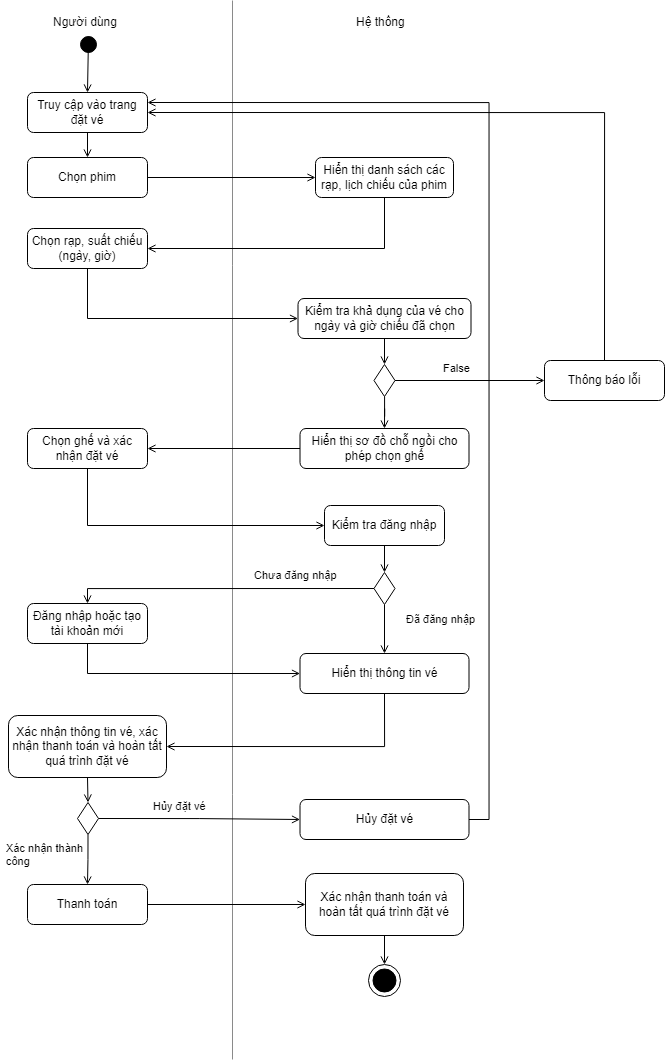

The diagram above was exported from draw.io. Its source (the exported page's mxGraphModel, read from the mxfile embedded in the PNG):
<mxGraphModel dx="1043" dy="585" grid="0" gridSize="10" guides="1" tooltips="1" connect="1" arrows="1" fold="1" page="1" pageScale="1" pageWidth="827" pageHeight="1169" math="0" shadow="0">
  <root>
    <mxCell id="0" />
    <mxCell id="1" parent="0" />
    <mxCell id="92QcqB9NEXKZsRu2VrHu-1" value="Truy cập vào trang đặt vé" style="rounded=1;whiteSpace=wrap;html=1;" vertex="1" parent="1">
      <mxGeometry x="155" y="102" width="120" height="40" as="geometry" />
    </mxCell>
    <mxCell id="92QcqB9NEXKZsRu2VrHu-2" value="" style="endArrow=none;html=1;rounded=0;strokeColor=#8A8A8A;" edge="1" parent="1">
      <mxGeometry width="50" height="50" relative="1" as="geometry">
        <mxPoint x="360" y="1069" as="sourcePoint" />
        <mxPoint x="360" y="10" as="targetPoint" />
      </mxGeometry>
    </mxCell>
    <mxCell id="92QcqB9NEXKZsRu2VrHu-3" value="Người dùng" style="text;strokeColor=none;fillColor=none;align=left;verticalAlign=middle;spacingLeft=4;spacingRight=4;overflow=hidden;points=[[0,0.5],[1,0.5]];portConstraint=eastwest;rotatable=0;whiteSpace=wrap;html=1;" vertex="1" parent="1">
      <mxGeometry x="175" y="17" width="80" height="30" as="geometry" />
    </mxCell>
    <mxCell id="92QcqB9NEXKZsRu2VrHu-4" value="Hệ thống" style="text;strokeColor=none;fillColor=none;align=left;verticalAlign=middle;spacingLeft=4;spacingRight=4;overflow=hidden;points=[[0,0.5],[1,0.5]];portConstraint=eastwest;rotatable=0;whiteSpace=wrap;html=1;" vertex="1" parent="1">
      <mxGeometry x="478" y="17" width="80" height="30" as="geometry" />
    </mxCell>
    <mxCell id="92QcqB9NEXKZsRu2VrHu-5" value="" style="ellipse;whiteSpace=wrap;html=1;aspect=fixed;strokeColor=#000000;fillColor=#000000;" vertex="1" parent="1">
      <mxGeometry x="208" y="46" width="16" height="16" as="geometry" />
    </mxCell>
    <mxCell id="92QcqB9NEXKZsRu2VrHu-6" value="" style="endArrow=open;html=1;rounded=0;entryX=0.5;entryY=0;entryDx=0;entryDy=0;exitX=0.5;exitY=0;exitDx=0;exitDy=0;endFill=0;" edge="1" parent="1" source="92QcqB9NEXKZsRu2VrHu-5" target="92QcqB9NEXKZsRu2VrHu-1">
      <mxGeometry width="50" height="50" relative="1" as="geometry">
        <mxPoint x="325" y="211" as="sourcePoint" />
        <mxPoint x="375" y="161" as="targetPoint" />
      </mxGeometry>
    </mxCell>
    <mxCell id="92QcqB9NEXKZsRu2VrHu-7" value="Chọn phim" style="rounded=1;whiteSpace=wrap;html=1;" vertex="1" parent="1">
      <mxGeometry x="155" y="167" width="120" height="40" as="geometry" />
    </mxCell>
    <mxCell id="92QcqB9NEXKZsRu2VrHu-8" value="" style="endArrow=open;html=1;rounded=0;entryX=0.5;entryY=0;entryDx=0;entryDy=0;exitX=0.5;exitY=1;exitDx=0;exitDy=0;endFill=0;" edge="1" parent="1" target="92QcqB9NEXKZsRu2VrHu-7" source="92QcqB9NEXKZsRu2VrHu-1">
      <mxGeometry width="50" height="50" relative="1" as="geometry">
        <mxPoint x="215" y="142" as="sourcePoint" />
        <mxPoint x="375" y="253" as="targetPoint" />
      </mxGeometry>
    </mxCell>
    <mxCell id="92QcqB9NEXKZsRu2VrHu-9" value="Hiển thị danh sách các rạp, lịch chiếu của phim" style="rounded=1;whiteSpace=wrap;html=1;" vertex="1" parent="1">
      <mxGeometry x="443" y="167" width="138" height="40" as="geometry" />
    </mxCell>
    <mxCell id="92QcqB9NEXKZsRu2VrHu-10" value="" style="endArrow=open;html=1;rounded=0;entryX=0;entryY=0.5;entryDx=0;entryDy=0;exitX=1;exitY=0.5;exitDx=0;exitDy=0;endFill=0;" edge="1" parent="1" target="92QcqB9NEXKZsRu2VrHu-9" source="92QcqB9NEXKZsRu2VrHu-7">
      <mxGeometry width="50" height="50" relative="1" as="geometry">
        <mxPoint x="503" y="115" as="sourcePoint" />
        <mxPoint x="663" y="226" as="targetPoint" />
      </mxGeometry>
    </mxCell>
    <mxCell id="92QcqB9NEXKZsRu2VrHu-11" value="Chọn rạp, suất chiếu (ngày, giờ)" style="rounded=1;whiteSpace=wrap;html=1;" vertex="1" parent="1">
      <mxGeometry x="155" y="238" width="120" height="40" as="geometry" />
    </mxCell>
    <mxCell id="92QcqB9NEXKZsRu2VrHu-12" value="" style="endArrow=open;html=1;rounded=0;entryX=1;entryY=0.5;entryDx=0;entryDy=0;exitX=0.5;exitY=1;exitDx=0;exitDy=0;endFill=0;" edge="1" parent="1" target="92QcqB9NEXKZsRu2VrHu-11" source="92QcqB9NEXKZsRu2VrHu-9">
      <mxGeometry width="50" height="50" relative="1" as="geometry">
        <mxPoint x="215" y="241" as="sourcePoint" />
        <mxPoint x="375" y="352" as="targetPoint" />
        <Array as="points">
          <mxPoint x="512" y="258" />
        </Array>
      </mxGeometry>
    </mxCell>
    <mxCell id="92QcqB9NEXKZsRu2VrHu-13" value="Kiểm tra khả dụng của vé cho ngày và giờ chiếu đã chọn" style="rounded=1;whiteSpace=wrap;html=1;" vertex="1" parent="1">
      <mxGeometry x="425.5" y="308" width="173" height="40" as="geometry" />
    </mxCell>
    <mxCell id="92QcqB9NEXKZsRu2VrHu-14" value="" style="endArrow=open;html=1;rounded=0;entryX=0;entryY=0.5;entryDx=0;entryDy=0;exitX=0.5;exitY=1;exitDx=0;exitDy=0;endFill=0;" edge="1" parent="1" target="92QcqB9NEXKZsRu2VrHu-13" source="92QcqB9NEXKZsRu2VrHu-11">
      <mxGeometry width="50" height="50" relative="1" as="geometry">
        <mxPoint x="512" y="257" as="sourcePoint" />
        <mxPoint x="672" y="368" as="targetPoint" />
        <Array as="points">
          <mxPoint x="215" y="328" />
        </Array>
      </mxGeometry>
    </mxCell>
    <mxCell id="92QcqB9NEXKZsRu2VrHu-18" style="edgeStyle=orthogonalEdgeStyle;rounded=0;orthogonalLoop=1;jettySize=auto;html=1;entryX=0;entryY=0.5;entryDx=0;entryDy=0;endArrow=open;endFill=0;" edge="1" parent="1" source="92QcqB9NEXKZsRu2VrHu-15" target="92QcqB9NEXKZsRu2VrHu-17">
      <mxGeometry relative="1" as="geometry" />
    </mxCell>
    <mxCell id="92QcqB9NEXKZsRu2VrHu-23" style="edgeStyle=orthogonalEdgeStyle;shape=connector;rounded=0;orthogonalLoop=1;jettySize=auto;html=1;entryX=0.5;entryY=0;entryDx=0;entryDy=0;labelBackgroundColor=default;strokeColor=default;align=center;verticalAlign=middle;fontFamily=Helvetica;fontSize=11;fontColor=default;endArrow=open;endFill=0;" edge="1" parent="1" source="92QcqB9NEXKZsRu2VrHu-15" target="92QcqB9NEXKZsRu2VrHu-22">
      <mxGeometry relative="1" as="geometry" />
    </mxCell>
    <mxCell id="92QcqB9NEXKZsRu2VrHu-15" value="" style="rhombus;whiteSpace=wrap;html=1;" vertex="1" parent="1">
      <mxGeometry x="501.5" y="374" width="21" height="32" as="geometry" />
    </mxCell>
    <mxCell id="92QcqB9NEXKZsRu2VrHu-16" value="" style="endArrow=open;html=1;rounded=0;entryX=0.5;entryY=0;entryDx=0;entryDy=0;exitX=0.5;exitY=1;exitDx=0;exitDy=0;endFill=0;" edge="1" parent="1" source="92QcqB9NEXKZsRu2VrHu-13" target="92QcqB9NEXKZsRu2VrHu-15">
      <mxGeometry width="50" height="50" relative="1" as="geometry">
        <mxPoint x="586" y="358" as="sourcePoint" />
        <mxPoint x="586" y="410" as="targetPoint" />
      </mxGeometry>
    </mxCell>
    <mxCell id="92QcqB9NEXKZsRu2VrHu-19" style="edgeStyle=orthogonalEdgeStyle;rounded=0;orthogonalLoop=1;jettySize=auto;html=1;exitX=0.5;exitY=0;exitDx=0;exitDy=0;entryX=1;entryY=0.5;entryDx=0;entryDy=0;endArrow=open;endFill=0;" edge="1" parent="1" source="92QcqB9NEXKZsRu2VrHu-17" target="92QcqB9NEXKZsRu2VrHu-1">
      <mxGeometry relative="1" as="geometry" />
    </mxCell>
    <mxCell id="92QcqB9NEXKZsRu2VrHu-17" value="Thông báo lỗi" style="rounded=1;whiteSpace=wrap;html=1;" vertex="1" parent="1">
      <mxGeometry x="672" y="370" width="120" height="40" as="geometry" />
    </mxCell>
    <mxCell id="92QcqB9NEXKZsRu2VrHu-21" value="False" style="text;strokeColor=none;fillColor=none;align=left;verticalAlign=middle;spacingLeft=4;spacingRight=4;overflow=hidden;points=[[0,0.5],[1,0.5]];portConstraint=eastwest;rotatable=0;whiteSpace=wrap;html=1;fontSize=11;fontFamily=Helvetica;fontColor=default;" vertex="1" parent="1">
      <mxGeometry x="565" y="363" width="80" height="30" as="geometry" />
    </mxCell>
    <mxCell id="92QcqB9NEXKZsRu2VrHu-25" style="edgeStyle=orthogonalEdgeStyle;shape=connector;rounded=0;orthogonalLoop=1;jettySize=auto;html=1;entryX=1;entryY=0.5;entryDx=0;entryDy=0;labelBackgroundColor=default;strokeColor=default;align=center;verticalAlign=middle;fontFamily=Helvetica;fontSize=11;fontColor=default;endArrow=open;endFill=0;" edge="1" parent="1" source="92QcqB9NEXKZsRu2VrHu-22" target="92QcqB9NEXKZsRu2VrHu-24">
      <mxGeometry relative="1" as="geometry" />
    </mxCell>
    <mxCell id="92QcqB9NEXKZsRu2VrHu-22" value="Hiển thị sơ đồ chỗ ngồi cho phép chọn ghế" style="rounded=1;whiteSpace=wrap;html=1;" vertex="1" parent="1">
      <mxGeometry x="427.5" y="438" width="169" height="40" as="geometry" />
    </mxCell>
    <mxCell id="92QcqB9NEXKZsRu2VrHu-27" style="edgeStyle=orthogonalEdgeStyle;shape=connector;rounded=0;orthogonalLoop=1;jettySize=auto;html=1;entryX=0;entryY=0.5;entryDx=0;entryDy=0;labelBackgroundColor=default;strokeColor=default;align=center;verticalAlign=middle;fontFamily=Helvetica;fontSize=11;fontColor=default;endArrow=open;endFill=0;" edge="1" parent="1" source="92QcqB9NEXKZsRu2VrHu-24" target="92QcqB9NEXKZsRu2VrHu-26">
      <mxGeometry relative="1" as="geometry">
        <Array as="points">
          <mxPoint x="215" y="535" />
        </Array>
      </mxGeometry>
    </mxCell>
    <mxCell id="92QcqB9NEXKZsRu2VrHu-24" value="Chọn ghế và xác nhận đặt vé" style="rounded=1;whiteSpace=wrap;html=1;" vertex="1" parent="1">
      <mxGeometry x="155" y="438" width="120" height="40" as="geometry" />
    </mxCell>
    <mxCell id="92QcqB9NEXKZsRu2VrHu-31" style="edgeStyle=orthogonalEdgeStyle;shape=connector;rounded=0;orthogonalLoop=1;jettySize=auto;html=1;exitX=0.5;exitY=1;exitDx=0;exitDy=0;entryX=0.5;entryY=0;entryDx=0;entryDy=0;labelBackgroundColor=default;strokeColor=default;align=center;verticalAlign=middle;fontFamily=Helvetica;fontSize=11;fontColor=default;endArrow=open;endFill=0;" edge="1" parent="1" source="92QcqB9NEXKZsRu2VrHu-26" target="92QcqB9NEXKZsRu2VrHu-28">
      <mxGeometry relative="1" as="geometry" />
    </mxCell>
    <mxCell id="92QcqB9NEXKZsRu2VrHu-26" value="Kiểm tra đăng nhập" style="rounded=1;whiteSpace=wrap;html=1;" vertex="1" parent="1">
      <mxGeometry x="452" y="515" width="120" height="40" as="geometry" />
    </mxCell>
    <mxCell id="92QcqB9NEXKZsRu2VrHu-35" style="edgeStyle=orthogonalEdgeStyle;shape=connector;rounded=0;orthogonalLoop=1;jettySize=auto;html=1;exitX=0.5;exitY=1;exitDx=0;exitDy=0;entryX=0.5;entryY=0;entryDx=0;entryDy=0;labelBackgroundColor=default;strokeColor=default;align=center;verticalAlign=middle;fontFamily=Helvetica;fontSize=11;fontColor=default;endArrow=open;endFill=0;" edge="1" parent="1" source="92QcqB9NEXKZsRu2VrHu-28" target="92QcqB9NEXKZsRu2VrHu-34">
      <mxGeometry relative="1" as="geometry" />
    </mxCell>
    <mxCell id="92QcqB9NEXKZsRu2VrHu-40" style="edgeStyle=orthogonalEdgeStyle;shape=connector;rounded=0;orthogonalLoop=1;jettySize=auto;html=1;exitX=0;exitY=0.5;exitDx=0;exitDy=0;entryX=0.5;entryY=0;entryDx=0;entryDy=0;labelBackgroundColor=default;strokeColor=default;align=center;verticalAlign=middle;fontFamily=Helvetica;fontSize=11;fontColor=default;endArrow=open;endFill=0;" edge="1" parent="1" source="92QcqB9NEXKZsRu2VrHu-28" target="92QcqB9NEXKZsRu2VrHu-32">
      <mxGeometry relative="1" as="geometry">
        <Array as="points">
          <mxPoint x="215" y="598" />
        </Array>
      </mxGeometry>
    </mxCell>
    <mxCell id="92QcqB9NEXKZsRu2VrHu-28" value="" style="rhombus;whiteSpace=wrap;html=1;" vertex="1" parent="1">
      <mxGeometry x="501.5" y="582" width="21" height="32" as="geometry" />
    </mxCell>
    <mxCell id="92QcqB9NEXKZsRu2VrHu-39" style="edgeStyle=orthogonalEdgeStyle;shape=connector;rounded=0;orthogonalLoop=1;jettySize=auto;html=1;exitX=0.5;exitY=1;exitDx=0;exitDy=0;entryX=0;entryY=0.5;entryDx=0;entryDy=0;labelBackgroundColor=default;strokeColor=default;align=center;verticalAlign=middle;fontFamily=Helvetica;fontSize=11;fontColor=default;endArrow=open;endFill=0;" edge="1" parent="1" source="92QcqB9NEXKZsRu2VrHu-32" target="92QcqB9NEXKZsRu2VrHu-34">
      <mxGeometry relative="1" as="geometry" />
    </mxCell>
    <mxCell id="92QcqB9NEXKZsRu2VrHu-32" value="Đăng nhập hoặc tạo tài khoản mới" style="rounded=1;whiteSpace=wrap;html=1;" vertex="1" parent="1">
      <mxGeometry x="155" y="613" width="120" height="40" as="geometry" />
    </mxCell>
    <mxCell id="92QcqB9NEXKZsRu2VrHu-42" style="edgeStyle=orthogonalEdgeStyle;shape=connector;rounded=0;orthogonalLoop=1;jettySize=auto;html=1;exitX=0.5;exitY=1;exitDx=0;exitDy=0;entryX=1;entryY=0.5;entryDx=0;entryDy=0;labelBackgroundColor=default;strokeColor=default;align=center;verticalAlign=middle;fontFamily=Helvetica;fontSize=11;fontColor=default;endArrow=open;endFill=0;" edge="1" parent="1" source="92QcqB9NEXKZsRu2VrHu-34" target="92QcqB9NEXKZsRu2VrHu-41">
      <mxGeometry relative="1" as="geometry" />
    </mxCell>
    <mxCell id="92QcqB9NEXKZsRu2VrHu-34" value="Hiển thị thông tin vé" style="rounded=1;whiteSpace=wrap;html=1;" vertex="1" parent="1">
      <mxGeometry x="427.5" y="663" width="169" height="40" as="geometry" />
    </mxCell>
    <mxCell id="92QcqB9NEXKZsRu2VrHu-36" value="Chưa đăng nhập" style="text;strokeColor=none;fillColor=none;align=left;verticalAlign=middle;spacingLeft=4;spacingRight=4;overflow=hidden;points=[[0,0.5],[1,0.5]];portConstraint=eastwest;rotatable=0;whiteSpace=wrap;html=1;fontSize=11;fontFamily=Helvetica;fontColor=default;" vertex="1" parent="1">
      <mxGeometry x="376" y="570" width="102" height="30" as="geometry" />
    </mxCell>
    <mxCell id="92QcqB9NEXKZsRu2VrHu-38" value="Đã đăng nhập" style="text;strokeColor=none;fillColor=none;align=left;verticalAlign=middle;spacingLeft=4;spacingRight=4;overflow=hidden;points=[[0,0.5],[1,0.5]];portConstraint=eastwest;rotatable=0;whiteSpace=wrap;html=1;fontSize=11;fontFamily=Helvetica;fontColor=default;" vertex="1" parent="1">
      <mxGeometry x="528" y="614" width="102" height="30" as="geometry" />
    </mxCell>
    <mxCell id="92QcqB9NEXKZsRu2VrHu-44" style="edgeStyle=orthogonalEdgeStyle;shape=connector;rounded=0;orthogonalLoop=1;jettySize=auto;html=1;exitX=0.5;exitY=1;exitDx=0;exitDy=0;entryX=0.5;entryY=0;entryDx=0;entryDy=0;labelBackgroundColor=default;strokeColor=default;align=center;verticalAlign=middle;fontFamily=Helvetica;fontSize=11;fontColor=default;endArrow=open;endFill=0;" edge="1" parent="1" source="92QcqB9NEXKZsRu2VrHu-41" target="92QcqB9NEXKZsRu2VrHu-43">
      <mxGeometry relative="1" as="geometry" />
    </mxCell>
    <mxCell id="92QcqB9NEXKZsRu2VrHu-41" value="Xác nhận thông tin vé, xác nhận thanh toán và hoàn tất quá trình đặt vé" style="rounded=1;whiteSpace=wrap;html=1;" vertex="1" parent="1">
      <mxGeometry x="136" y="725" width="158" height="62" as="geometry" />
    </mxCell>
    <mxCell id="92QcqB9NEXKZsRu2VrHu-46" style="edgeStyle=orthogonalEdgeStyle;shape=connector;rounded=0;orthogonalLoop=1;jettySize=auto;html=1;exitX=1;exitY=0.5;exitDx=0;exitDy=0;entryX=0;entryY=0.5;entryDx=0;entryDy=0;labelBackgroundColor=default;strokeColor=default;align=center;verticalAlign=middle;fontFamily=Helvetica;fontSize=11;fontColor=default;endArrow=open;endFill=0;" edge="1" parent="1" source="92QcqB9NEXKZsRu2VrHu-43" target="92QcqB9NEXKZsRu2VrHu-45">
      <mxGeometry relative="1" as="geometry" />
    </mxCell>
    <mxCell id="92QcqB9NEXKZsRu2VrHu-50" style="edgeStyle=orthogonalEdgeStyle;shape=connector;rounded=0;orthogonalLoop=1;jettySize=auto;html=1;exitX=0.5;exitY=1;exitDx=0;exitDy=0;entryX=0.5;entryY=0;entryDx=0;entryDy=0;labelBackgroundColor=default;strokeColor=default;align=center;verticalAlign=middle;fontFamily=Helvetica;fontSize=11;fontColor=default;endArrow=open;endFill=0;" edge="1" parent="1" source="92QcqB9NEXKZsRu2VrHu-43" target="92QcqB9NEXKZsRu2VrHu-49">
      <mxGeometry relative="1" as="geometry" />
    </mxCell>
    <mxCell id="92QcqB9NEXKZsRu2VrHu-43" value="" style="rhombus;whiteSpace=wrap;html=1;" vertex="1" parent="1">
      <mxGeometry x="205" y="812" width="21" height="32" as="geometry" />
    </mxCell>
    <mxCell id="92QcqB9NEXKZsRu2VrHu-48" style="edgeStyle=orthogonalEdgeStyle;shape=connector;rounded=0;orthogonalLoop=1;jettySize=auto;html=1;exitX=1;exitY=0.5;exitDx=0;exitDy=0;entryX=1;entryY=0.25;entryDx=0;entryDy=0;labelBackgroundColor=default;strokeColor=default;align=center;verticalAlign=middle;fontFamily=Helvetica;fontSize=11;fontColor=default;endArrow=open;endFill=0;" edge="1" parent="1" source="92QcqB9NEXKZsRu2VrHu-45" target="92QcqB9NEXKZsRu2VrHu-1">
      <mxGeometry relative="1" as="geometry" />
    </mxCell>
    <mxCell id="92QcqB9NEXKZsRu2VrHu-45" value="Hủy đặt vé" style="rounded=1;whiteSpace=wrap;html=1;" vertex="1" parent="1">
      <mxGeometry x="427.5" y="809" width="169" height="40" as="geometry" />
    </mxCell>
    <mxCell id="92QcqB9NEXKZsRu2VrHu-47" value="Hủy đặt vé" style="text;strokeColor=none;fillColor=none;align=left;verticalAlign=middle;spacingLeft=4;spacingRight=4;overflow=hidden;points=[[0,0.5],[1,0.5]];portConstraint=eastwest;rotatable=0;whiteSpace=wrap;html=1;fontSize=11;fontFamily=Helvetica;fontColor=default;" vertex="1" parent="1">
      <mxGeometry x="275" y="801" width="102" height="30" as="geometry" />
    </mxCell>
    <mxCell id="92QcqB9NEXKZsRu2VrHu-53" style="edgeStyle=orthogonalEdgeStyle;shape=connector;rounded=0;orthogonalLoop=1;jettySize=auto;html=1;exitX=1;exitY=0.5;exitDx=0;exitDy=0;entryX=0;entryY=0.5;entryDx=0;entryDy=0;labelBackgroundColor=default;strokeColor=default;align=center;verticalAlign=middle;fontFamily=Helvetica;fontSize=11;fontColor=default;endArrow=open;endFill=0;" edge="1" parent="1" source="92QcqB9NEXKZsRu2VrHu-49" target="92QcqB9NEXKZsRu2VrHu-52">
      <mxGeometry relative="1" as="geometry" />
    </mxCell>
    <mxCell id="92QcqB9NEXKZsRu2VrHu-49" value="Thanh toán" style="rounded=1;whiteSpace=wrap;html=1;" vertex="1" parent="1">
      <mxGeometry x="155" y="894" width="120" height="40" as="geometry" />
    </mxCell>
    <mxCell id="92QcqB9NEXKZsRu2VrHu-51" value="Xác nhận thành công" style="text;strokeColor=none;fillColor=none;align=left;verticalAlign=middle;spacingLeft=4;spacingRight=4;overflow=hidden;points=[[0,0.5],[1,0.5]];portConstraint=eastwest;rotatable=0;whiteSpace=wrap;html=1;fontSize=11;fontFamily=Helvetica;fontColor=default;" vertex="1" parent="1">
      <mxGeometry x="128" y="849" width="102" height="30" as="geometry" />
    </mxCell>
    <mxCell id="92QcqB9NEXKZsRu2VrHu-56" style="edgeStyle=orthogonalEdgeStyle;shape=connector;rounded=0;orthogonalLoop=1;jettySize=auto;html=1;exitX=0.5;exitY=1;exitDx=0;exitDy=0;entryX=0.5;entryY=0;entryDx=0;entryDy=0;labelBackgroundColor=default;strokeColor=default;align=center;verticalAlign=middle;fontFamily=Helvetica;fontSize=11;fontColor=default;endArrow=open;endFill=0;" edge="1" parent="1" source="92QcqB9NEXKZsRu2VrHu-52" target="92QcqB9NEXKZsRu2VrHu-54">
      <mxGeometry relative="1" as="geometry" />
    </mxCell>
    <mxCell id="92QcqB9NEXKZsRu2VrHu-52" value="Xác nhận thanh toán và hoàn tất quá trình đặt vé" style="rounded=1;whiteSpace=wrap;html=1;" vertex="1" parent="1">
      <mxGeometry x="433" y="883" width="158" height="62" as="geometry" />
    </mxCell>
    <mxCell id="92QcqB9NEXKZsRu2VrHu-54" value="" style="ellipse;whiteSpace=wrap;html=1;aspect=fixed;fontFamily=Helvetica;fontSize=11;fontColor=default;" vertex="1" parent="1">
      <mxGeometry x="496" y="974" width="32" height="32" as="geometry" />
    </mxCell>
    <mxCell id="92QcqB9NEXKZsRu2VrHu-55" value="" style="ellipse;whiteSpace=wrap;html=1;aspect=fixed;fontFamily=Helvetica;fontSize=11;fontColor=default;fillColor=#000000;" vertex="1" parent="1">
      <mxGeometry x="500.5" y="978.5" width="23" height="23" as="geometry" />
    </mxCell>
  </root>
</mxGraphModel>